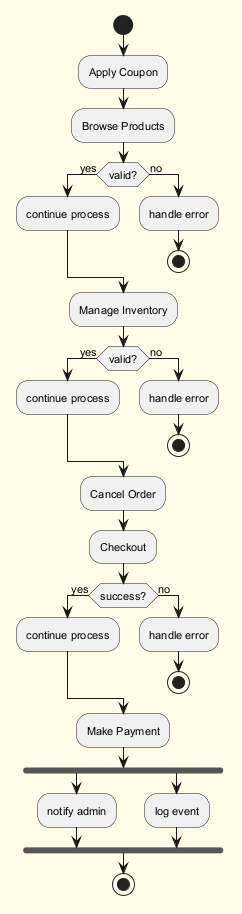

The diagram above was rendered by PlantUML. Its source (embedded in the PNG):
@startuml
skinparam backgroundColor #FFFDE7
skinparam classBackgroundColor #FFF9C4
skinparam classBorderColor #F57F17
skinparam defaultFontSize 11
start
:Apply Coupon;
:Browse Products;
if (valid?) then (yes)
:continue process;
else (no)
:handle error;
stop
endif
:Manage Inventory;
if (valid?) then (yes)
:continue process;
else (no)
:handle error;
stop
endif
:Cancel Order;
:Checkout;
if (success?) then (yes)
:continue process;
else (no)
:handle error;
stop
endif
:Make Payment;
fork
:notify admin;
fork again
:log event;
end fork
stop
@enduml